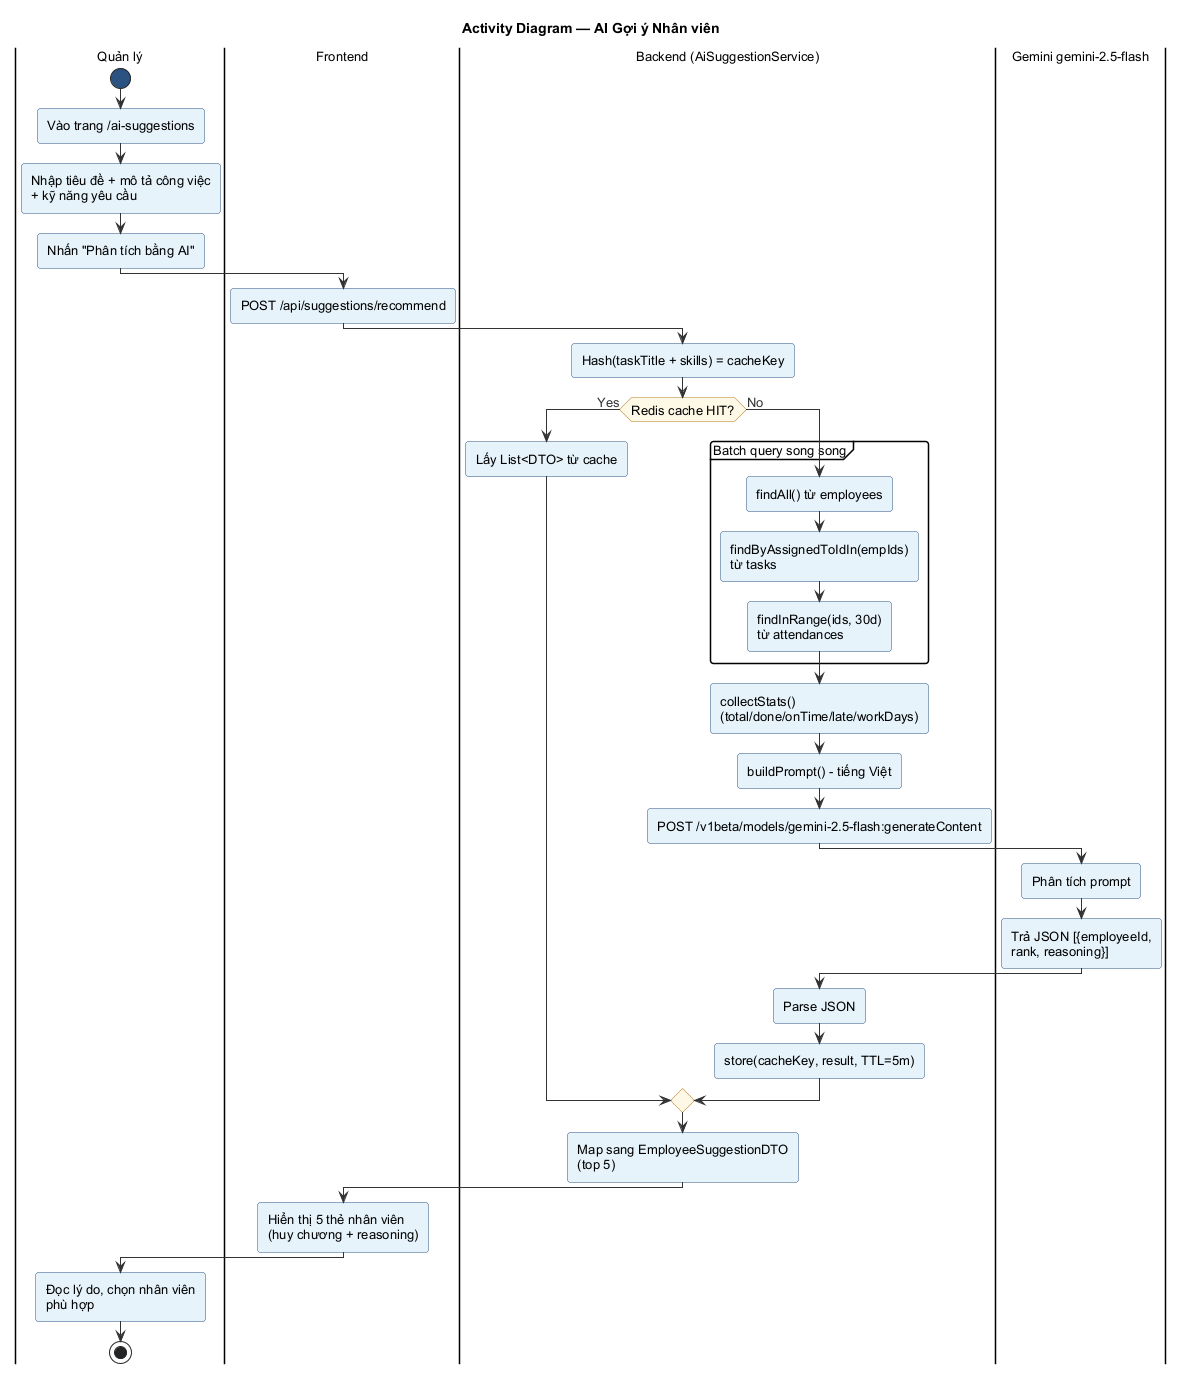

The diagram above was rendered by PlantUML. Its source (embedded in the PNG):
@startuml activity-ai-goi-y
!include _style.puml
title Activity Diagram — AI Gợi ý Nhân viên

|Quản lý|
start
:Vào trang /ai-suggestions;
:Nhập tiêu đề + mô tả công việc\n+ kỹ năng yêu cầu;
:Nhấn "Phân tích bằng AI";

|Frontend|
:POST /api/suggestions/recommend;

|Backend (AiSuggestionService)|
:Hash(taskTitle + skills) = cacheKey;
if (Redis cache HIT?) then (Yes)
  :Lấy List<DTO> từ cache;
else (No)
  partition "Batch query song song" {
    :findAll() từ employees;
    :findByAssignedToIdIn(empIds)\ntừ tasks;
    :findInRange(ids, 30d)\ntừ attendances;
  }
  :collectStats()\n(total/done/onTime/late/workDays);
  :buildPrompt() - tiếng Việt;
  :POST /v1beta/models/gemini-2.5-flash:generateContent;
  |Gemini gemini-2.5-flash|
  :Phân tích prompt;
  :Trả JSON [{employeeId,\nrank, reasoning}];
  |Backend (AiSuggestionService)|
  :Parse JSON;
  :store(cacheKey, result, TTL=5m);
endif
:Map sang EmployeeSuggestionDTO\n(top 5);

|Frontend|
:Hiển thị 5 thẻ nhân viên\n(huy chương + reasoning);

|Quản lý|
:Đọc lý do, chọn nhân viên\nphù hợp;
stop
@enduml